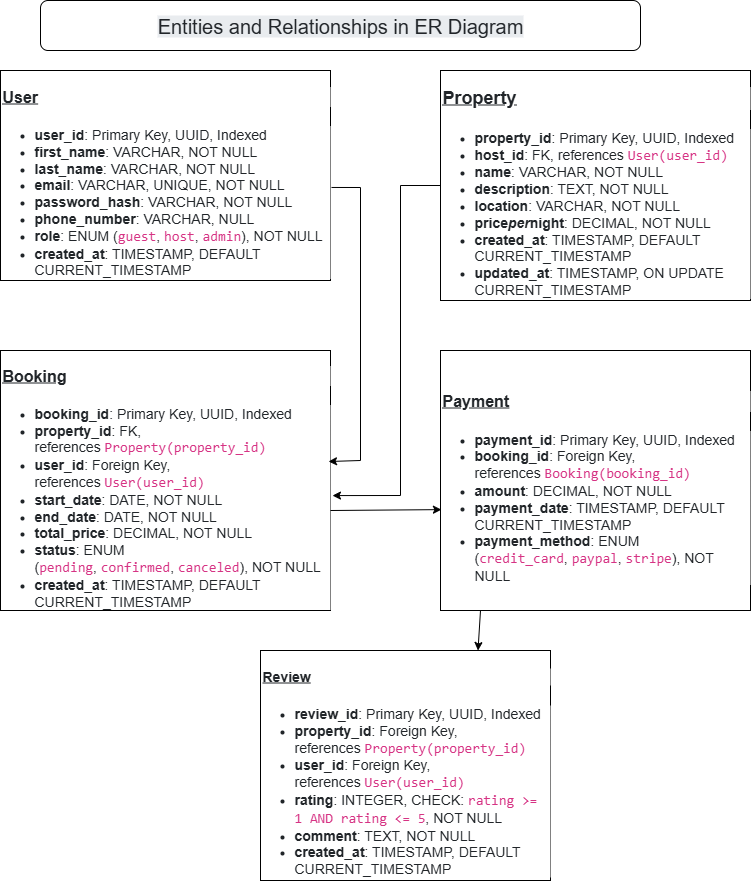

The diagram above was exported from draw.io. Its source (the exported page's mxGraphModel, read from the mxfile embedded in the PNG):
<mxGraphModel dx="969" dy="587" grid="1" gridSize="10" guides="1" tooltips="1" connect="1" arrows="1" fold="1" page="1" pageScale="1" pageWidth="850" pageHeight="1100" math="0" shadow="0">
  <root>
    <mxCell id="0" />
    <mxCell id="1" parent="0" />
    <mxCell id="Rp6v581GcG9baPv6bhDL-1" value="&lt;h3 style=&quot;box-sizing: border-box; margin-top: 30px; margin-bottom: 20px; line-height: 1.2; color: rgb(33, 37, 41); font-family: Poppins, sans-serif; background-color: rgb(255, 255, 255);&quot;&gt;&lt;font style=&quot;font-size: 16px;&quot;&gt;&lt;u style=&quot;&quot;&gt;User&lt;/u&gt;&lt;/font&gt;&lt;/h3&gt;&lt;div&gt;&lt;ul style=&quot;box-sizing: border-box; padding-left: 2rem; margin-top: 10px; margin-bottom: 1rem; color: rgb(33, 37, 41); font-family: Poppins, sans-serif; background-color: rgb(255, 255, 255);&quot;&gt;&lt;li style=&quot;box-sizing: border-box;&quot;&gt;&lt;font style=&quot;font-size: 14px;&quot;&gt;&lt;span style=&quot;box-sizing: border-box; font-weight: bolder;&quot;&gt;user_id&lt;/span&gt;: Primary Key, UUID, Indexed&lt;/font&gt;&lt;/li&gt;&lt;li style=&quot;box-sizing: border-box;&quot;&gt;&lt;font style=&quot;font-size: 14px;&quot;&gt;&lt;span style=&quot;box-sizing: border-box; font-weight: bolder;&quot;&gt;first_name&lt;/span&gt;: VARCHAR, NOT NULL&lt;/font&gt;&lt;/li&gt;&lt;li style=&quot;box-sizing: border-box;&quot;&gt;&lt;font style=&quot;font-size: 14px;&quot;&gt;&lt;span style=&quot;box-sizing: border-box; font-weight: bolder;&quot;&gt;last_name&lt;/span&gt;: VARCHAR, NOT NULL&lt;/font&gt;&lt;/li&gt;&lt;li style=&quot;box-sizing: border-box;&quot;&gt;&lt;font style=&quot;font-size: 14px;&quot;&gt;&lt;span style=&quot;box-sizing: border-box; font-weight: bolder;&quot;&gt;email&lt;/span&gt;: VARCHAR, UNIQUE, NOT NULL&lt;/font&gt;&lt;/li&gt;&lt;li style=&quot;box-sizing: border-box;&quot;&gt;&lt;font style=&quot;font-size: 14px;&quot;&gt;&lt;span style=&quot;box-sizing: border-box; font-weight: bolder;&quot;&gt;password_hash&lt;/span&gt;: VARCHAR, NOT NULL&lt;/font&gt;&lt;/li&gt;&lt;li style=&quot;box-sizing: border-box;&quot;&gt;&lt;font style=&quot;font-size: 14px;&quot;&gt;&lt;span style=&quot;box-sizing: border-box; font-weight: bolder;&quot;&gt;phone_number&lt;/span&gt;: VARCHAR, NULL&lt;/font&gt;&lt;/li&gt;&lt;li style=&quot;box-sizing: border-box;&quot;&gt;&lt;font style=&quot;font-size: 14px;&quot;&gt;&lt;span style=&quot;box-sizing: border-box; font-weight: bolder;&quot;&gt;role&lt;/span&gt;: ENUM (&lt;code style=&quot;box-sizing: border-box; font-family: SFMono-Regular, Menlo, Monaco, Consolas, &amp;quot;Liberation Mono&amp;quot;, &amp;quot;Courier New&amp;quot;, monospace; color: rgb(214, 51, 132); overflow-wrap: break-word;&quot;&gt;guest&lt;/code&gt;,&amp;nbsp;&lt;code style=&quot;box-sizing: border-box; font-family: SFMono-Regular, Menlo, Monaco, Consolas, &amp;quot;Liberation Mono&amp;quot;, &amp;quot;Courier New&amp;quot;, monospace; color: rgb(214, 51, 132); overflow-wrap: break-word;&quot;&gt;host&lt;/code&gt;,&amp;nbsp;&lt;code style=&quot;box-sizing: border-box; font-family: SFMono-Regular, Menlo, Monaco, Consolas, &amp;quot;Liberation Mono&amp;quot;, &amp;quot;Courier New&amp;quot;, monospace; color: rgb(214, 51, 132); overflow-wrap: break-word;&quot;&gt;admin&lt;/code&gt;), NOT NULL&lt;/font&gt;&lt;/li&gt;&lt;li style=&quot;box-sizing: border-box;&quot;&gt;&lt;font style=&quot;font-size: 14px;&quot;&gt;&lt;span style=&quot;box-sizing: border-box; font-weight: bolder;&quot;&gt;created_at&lt;/span&gt;: TIMESTAMP, DEFAULT CURRENT_TIMESTAMP&lt;/font&gt;&lt;/li&gt;&lt;/ul&gt;&lt;/div&gt;" style="rounded=0;whiteSpace=wrap;html=1;align=left;" vertex="1" parent="1">
      <mxGeometry x="40" y="80" width="330" height="210" as="geometry" />
    </mxCell>
    <mxCell id="Rp6v581GcG9baPv6bhDL-2" value="&lt;h3 style=&quot;box-sizing: border-box; margin-top: 30px; margin-bottom: 20px; line-height: 1.2; color: rgb(33, 37, 41); font-family: Poppins, sans-serif; background-color: rgb(255, 255, 255);&quot;&gt;&lt;font style=&quot;font-size: 18px;&quot;&gt;&lt;u style=&quot;&quot;&gt;Property&lt;/u&gt;&lt;/font&gt;&lt;/h3&gt;&lt;ul style=&quot;box-sizing: border-box; padding-left: 2rem; margin-top: 10px; margin-bottom: 1rem; color: rgb(33, 37, 41); font-family: Poppins, sans-serif; background-color: rgb(255, 255, 255);&quot;&gt;&lt;li style=&quot;box-sizing: border-box;&quot;&gt;&lt;font style=&quot;font-size: 14px;&quot;&gt;&lt;span style=&quot;box-sizing: border-box; font-weight: bolder;&quot;&gt;property_id&lt;/span&gt;: Primary Key, UUID, Indexed&lt;/font&gt;&lt;/li&gt;&lt;li style=&quot;box-sizing: border-box;&quot;&gt;&lt;font style=&quot;font-size: 14px;&quot;&gt;&lt;span style=&quot;box-sizing: border-box; font-weight: bolder;&quot;&gt;host_id&lt;/span&gt;: FK, references&amp;nbsp;&lt;code style=&quot;box-sizing: border-box; font-family: SFMono-Regular, Menlo, Monaco, Consolas, &amp;quot;Liberation Mono&amp;quot;, &amp;quot;Courier New&amp;quot;, monospace; color: rgb(214, 51, 132); overflow-wrap: break-word;&quot;&gt;User(user_id)&lt;/code&gt;&lt;/font&gt;&lt;/li&gt;&lt;li style=&quot;box-sizing: border-box;&quot;&gt;&lt;font style=&quot;font-size: 14px;&quot;&gt;&lt;span style=&quot;box-sizing: border-box; font-weight: bolder;&quot;&gt;name&lt;/span&gt;: VARCHAR, NOT NULL&lt;/font&gt;&lt;/li&gt;&lt;li style=&quot;box-sizing: border-box;&quot;&gt;&lt;font style=&quot;font-size: 14px;&quot;&gt;&lt;span style=&quot;box-sizing: border-box; font-weight: bolder;&quot;&gt;description&lt;/span&gt;: TEXT, NOT NULL&lt;/font&gt;&lt;/li&gt;&lt;li style=&quot;box-sizing: border-box;&quot;&gt;&lt;font style=&quot;font-size: 14px;&quot;&gt;&lt;span style=&quot;box-sizing: border-box; font-weight: bolder;&quot;&gt;location&lt;/span&gt;: VARCHAR, NOT NULL&lt;/font&gt;&lt;/li&gt;&lt;li style=&quot;box-sizing: border-box;&quot;&gt;&lt;font style=&quot;font-size: 14px;&quot;&gt;&lt;span style=&quot;box-sizing: border-box; font-weight: bolder;&quot;&gt;price&lt;em style=&quot;box-sizing: border-box;&quot;&gt;per&lt;/em&gt;night&lt;/span&gt;: DECIMAL, NOT NULL&lt;/font&gt;&lt;/li&gt;&lt;li style=&quot;box-sizing: border-box;&quot;&gt;&lt;font style=&quot;font-size: 14px;&quot;&gt;&lt;span style=&quot;box-sizing: border-box; font-weight: bolder;&quot;&gt;created_at&lt;/span&gt;: TIMESTAMP, DEFAULT CURRENT_TIMESTAMP&lt;/font&gt;&lt;/li&gt;&lt;li style=&quot;box-sizing: border-box;&quot;&gt;&lt;font style=&quot;font-size: 14px;&quot;&gt;&lt;span style=&quot;box-sizing: border-box; font-weight: bolder;&quot;&gt;updated_at&lt;/span&gt;: TIMESTAMP, ON UPDATE CURRENT_TIMESTAMP&lt;/font&gt;&lt;/li&gt;&lt;/ul&gt;" style="rounded=0;whiteSpace=wrap;html=1;align=left;" vertex="1" parent="1">
      <mxGeometry x="480" y="80" width="310" height="230" as="geometry" />
    </mxCell>
    <mxCell id="Rp6v581GcG9baPv6bhDL-3" value="&lt;h3 style=&quot;box-sizing: border-box; margin-top: 30px; margin-bottom: 20px; line-height: 1.2; color: rgb(33, 37, 41); font-family: Poppins, sans-serif; background-color: rgb(255, 255, 255);&quot;&gt;&lt;font style=&quot;font-size: 16px;&quot;&gt;&lt;u style=&quot;&quot;&gt;Booking&lt;/u&gt;&lt;/font&gt;&lt;/h3&gt;&lt;ul style=&quot;box-sizing: border-box; padding-left: 2rem; margin-top: 10px; margin-bottom: 1rem; color: rgb(33, 37, 41); font-family: Poppins, sans-serif; background-color: rgb(255, 255, 255);&quot;&gt;&lt;li style=&quot;box-sizing: border-box;&quot;&gt;&lt;font style=&quot;font-size: 14px;&quot;&gt;&lt;span style=&quot;box-sizing: border-box; font-weight: bolder;&quot;&gt;booking_id&lt;/span&gt;: Primary Key, UUID, Indexed&lt;/font&gt;&lt;/li&gt;&lt;li style=&quot;box-sizing: border-box;&quot;&gt;&lt;font style=&quot;font-size: 14px;&quot;&gt;&lt;span style=&quot;box-sizing: border-box; font-weight: bolder;&quot;&gt;property_id&lt;/span&gt;: FK, references&amp;nbsp;&lt;code style=&quot;box-sizing: border-box; font-family: SFMono-Regular, Menlo, Monaco, Consolas, &amp;quot;Liberation Mono&amp;quot;, &amp;quot;Courier New&amp;quot;, monospace; color: rgb(214, 51, 132); overflow-wrap: break-word;&quot;&gt;Property(property_id)&lt;/code&gt;&lt;/font&gt;&lt;/li&gt;&lt;li style=&quot;box-sizing: border-box;&quot;&gt;&lt;font style=&quot;font-size: 14px;&quot;&gt;&lt;span style=&quot;box-sizing: border-box; font-weight: bolder;&quot;&gt;user_id&lt;/span&gt;: Foreign Key, references&amp;nbsp;&lt;code style=&quot;box-sizing: border-box; font-family: SFMono-Regular, Menlo, Monaco, Consolas, &amp;quot;Liberation Mono&amp;quot;, &amp;quot;Courier New&amp;quot;, monospace; color: rgb(214, 51, 132); overflow-wrap: break-word;&quot;&gt;User(user_id)&lt;/code&gt;&lt;/font&gt;&lt;/li&gt;&lt;li style=&quot;box-sizing: border-box;&quot;&gt;&lt;font style=&quot;font-size: 14px;&quot;&gt;&lt;span style=&quot;box-sizing: border-box; font-weight: bolder;&quot;&gt;start_date&lt;/span&gt;: DATE, NOT NULL&lt;/font&gt;&lt;/li&gt;&lt;li style=&quot;box-sizing: border-box;&quot;&gt;&lt;font style=&quot;font-size: 14px;&quot;&gt;&lt;span style=&quot;box-sizing: border-box; font-weight: bolder;&quot;&gt;end_date&lt;/span&gt;: DATE, NOT NULL&lt;/font&gt;&lt;/li&gt;&lt;li style=&quot;box-sizing: border-box;&quot;&gt;&lt;font style=&quot;font-size: 14px;&quot;&gt;&lt;span style=&quot;box-sizing: border-box; font-weight: bolder;&quot;&gt;total_price&lt;/span&gt;: DECIMAL, NOT NULL&lt;/font&gt;&lt;/li&gt;&lt;li style=&quot;box-sizing: border-box;&quot;&gt;&lt;font style=&quot;font-size: 14px;&quot;&gt;&lt;span style=&quot;box-sizing: border-box; font-weight: bolder;&quot;&gt;status&lt;/span&gt;: ENUM (&lt;code style=&quot;box-sizing: border-box; font-family: SFMono-Regular, Menlo, Monaco, Consolas, &amp;quot;Liberation Mono&amp;quot;, &amp;quot;Courier New&amp;quot;, monospace; color: rgb(214, 51, 132); overflow-wrap: break-word;&quot;&gt;pending&lt;/code&gt;,&amp;nbsp;&lt;code style=&quot;box-sizing: border-box; font-family: SFMono-Regular, Menlo, Monaco, Consolas, &amp;quot;Liberation Mono&amp;quot;, &amp;quot;Courier New&amp;quot;, monospace; color: rgb(214, 51, 132); overflow-wrap: break-word;&quot;&gt;confirmed&lt;/code&gt;,&amp;nbsp;&lt;code style=&quot;box-sizing: border-box; font-family: SFMono-Regular, Menlo, Monaco, Consolas, &amp;quot;Liberation Mono&amp;quot;, &amp;quot;Courier New&amp;quot;, monospace; color: rgb(214, 51, 132); overflow-wrap: break-word;&quot;&gt;canceled&lt;/code&gt;), NOT NULL&lt;/font&gt;&lt;/li&gt;&lt;li style=&quot;box-sizing: border-box;&quot;&gt;&lt;font style=&quot;font-size: 14px;&quot;&gt;&lt;span style=&quot;box-sizing: border-box; font-weight: bolder;&quot;&gt;created_at&lt;/span&gt;: TIMESTAMP, DEFAULT CURRENT_TIMESTAMP&lt;/font&gt;&lt;/li&gt;&lt;/ul&gt;" style="rounded=0;whiteSpace=wrap;html=1;align=left;" vertex="1" parent="1">
      <mxGeometry x="40" y="360" width="330" height="260" as="geometry" />
    </mxCell>
    <mxCell id="Rp6v581GcG9baPv6bhDL-4" value="&lt;h3 style=&quot;box-sizing: border-box; margin-top: 30px; margin-bottom: 20px; line-height: 1.2; color: rgb(33, 37, 41); font-family: Poppins, sans-serif; background-color: rgb(255, 255, 255);&quot;&gt;&lt;font style=&quot;font-size: 16px;&quot;&gt;&lt;u style=&quot;&quot;&gt;Payment&lt;/u&gt;&lt;/font&gt;&lt;/h3&gt;&lt;ul style=&quot;box-sizing: border-box; padding-left: 2rem; margin-top: 10px; margin-bottom: 1rem; color: rgb(33, 37, 41); font-family: Poppins, sans-serif; background-color: rgb(255, 255, 255);&quot;&gt;&lt;li style=&quot;box-sizing: border-box;&quot;&gt;&lt;font style=&quot;font-size: 14px;&quot;&gt;&lt;span style=&quot;box-sizing: border-box; font-weight: bolder;&quot;&gt;payment_id&lt;/span&gt;: Primary Key, UUID, Indexed&lt;/font&gt;&lt;/li&gt;&lt;li style=&quot;box-sizing: border-box;&quot;&gt;&lt;font style=&quot;font-size: 14px;&quot;&gt;&lt;span style=&quot;box-sizing: border-box; font-weight: bolder;&quot;&gt;booking_id&lt;/span&gt;: Foreign Key, references&amp;nbsp;&lt;code style=&quot;box-sizing: border-box; font-family: SFMono-Regular, Menlo, Monaco, Consolas, &amp;quot;Liberation Mono&amp;quot;, &amp;quot;Courier New&amp;quot;, monospace; color: rgb(214, 51, 132); overflow-wrap: break-word;&quot;&gt;Booking(booking_id)&lt;/code&gt;&lt;/font&gt;&lt;/li&gt;&lt;li style=&quot;box-sizing: border-box;&quot;&gt;&lt;font style=&quot;font-size: 14px;&quot;&gt;&lt;span style=&quot;box-sizing: border-box; font-weight: bolder;&quot;&gt;amount&lt;/span&gt;: DECIMAL, NOT NULL&lt;/font&gt;&lt;/li&gt;&lt;li style=&quot;box-sizing: border-box;&quot;&gt;&lt;font style=&quot;font-size: 14px;&quot;&gt;&lt;span style=&quot;box-sizing: border-box; font-weight: bolder;&quot;&gt;payment_date&lt;/span&gt;: TIMESTAMP, DEFAULT CURRENT_TIMESTAMP&lt;/font&gt;&lt;/li&gt;&lt;li style=&quot;box-sizing: border-box;&quot;&gt;&lt;font style=&quot;font-size: 14px;&quot;&gt;&lt;span style=&quot;box-sizing: border-box; font-weight: bolder;&quot;&gt;payment_method&lt;/span&gt;: ENUM (&lt;code style=&quot;box-sizing: border-box; font-family: SFMono-Regular, Menlo, Monaco, Consolas, &amp;quot;Liberation Mono&amp;quot;, &amp;quot;Courier New&amp;quot;, monospace; color: rgb(214, 51, 132); overflow-wrap: break-word;&quot;&gt;credit_card&lt;/code&gt;,&amp;nbsp;&lt;code style=&quot;box-sizing: border-box; font-family: SFMono-Regular, Menlo, Monaco, Consolas, &amp;quot;Liberation Mono&amp;quot;, &amp;quot;Courier New&amp;quot;, monospace; color: rgb(214, 51, 132); overflow-wrap: break-word;&quot;&gt;paypal&lt;/code&gt;,&amp;nbsp;&lt;code style=&quot;box-sizing: border-box; font-family: SFMono-Regular, Menlo, Monaco, Consolas, &amp;quot;Liberation Mono&amp;quot;, &amp;quot;Courier New&amp;quot;, monospace; color: rgb(214, 51, 132); overflow-wrap: break-word;&quot;&gt;stripe&lt;/code&gt;), NOT NULL&lt;/font&gt;&lt;/li&gt;&lt;/ul&gt;" style="rounded=0;whiteSpace=wrap;html=1;align=left;" vertex="1" parent="1">
      <mxGeometry x="480" y="360" width="310" height="260" as="geometry" />
    </mxCell>
    <mxCell id="Rp6v581GcG9baPv6bhDL-5" value="&lt;span style=&quot;color: rgb(33, 37, 41); font-family: Poppins, sans-serif; font-size: 20px; text-align: start; background-color: rgb(233, 236, 239);&quot;&gt;Entities and Relationships in ER Diagram&lt;/span&gt;" style="rounded=1;whiteSpace=wrap;html=1;" vertex="1" parent="1">
      <mxGeometry x="80" y="10" width="600" height="50" as="geometry" />
    </mxCell>
    <mxCell id="Rp6v581GcG9baPv6bhDL-6" value="&lt;h3 style=&quot;box-sizing: border-box; margin-top: 30px; margin-bottom: 20px; line-height: 1.2; color: rgb(33, 37, 41); font-family: Poppins, sans-serif; background-color: rgb(255, 255, 255);&quot;&gt;&lt;font style=&quot;font-size: 14px;&quot;&gt;&lt;u&gt;Review&lt;/u&gt;&lt;/font&gt;&lt;/h3&gt;&lt;ul style=&quot;box-sizing: border-box; padding-left: 2rem; margin-top: 10px; margin-bottom: 1rem; color: rgb(33, 37, 41); font-family: Poppins, sans-serif; background-color: rgb(255, 255, 255);&quot;&gt;&lt;li style=&quot;box-sizing: border-box;&quot;&gt;&lt;font style=&quot;font-size: 14px;&quot;&gt;&lt;span style=&quot;box-sizing: border-box; font-weight: bolder;&quot;&gt;review_id&lt;/span&gt;: Primary Key, UUID, Indexed&lt;/font&gt;&lt;/li&gt;&lt;li style=&quot;box-sizing: border-box;&quot;&gt;&lt;font style=&quot;font-size: 14px;&quot;&gt;&lt;span style=&quot;box-sizing: border-box; font-weight: bolder;&quot;&gt;property_id&lt;/span&gt;: Foreign Key, references&amp;nbsp;&lt;code style=&quot;box-sizing: border-box; font-family: SFMono-Regular, Menlo, Monaco, Consolas, &amp;quot;Liberation Mono&amp;quot;, &amp;quot;Courier New&amp;quot;, monospace; color: rgb(214, 51, 132); overflow-wrap: break-word;&quot;&gt;Property(property_id)&lt;/code&gt;&lt;/font&gt;&lt;/li&gt;&lt;li style=&quot;box-sizing: border-box;&quot;&gt;&lt;font style=&quot;font-size: 14px;&quot;&gt;&lt;span style=&quot;box-sizing: border-box; font-weight: bolder;&quot;&gt;user_id&lt;/span&gt;: Foreign Key, references&amp;nbsp;&lt;code style=&quot;box-sizing: border-box; font-family: SFMono-Regular, Menlo, Monaco, Consolas, &amp;quot;Liberation Mono&amp;quot;, &amp;quot;Courier New&amp;quot;, monospace; color: rgb(214, 51, 132); overflow-wrap: break-word;&quot;&gt;User(user_id)&lt;/code&gt;&lt;/font&gt;&lt;/li&gt;&lt;li style=&quot;box-sizing: border-box;&quot;&gt;&lt;font style=&quot;font-size: 14px;&quot;&gt;&lt;span style=&quot;box-sizing: border-box; font-weight: bolder;&quot;&gt;rating&lt;/span&gt;: INTEGER, CHECK:&amp;nbsp;&lt;code style=&quot;box-sizing: border-box; font-family: SFMono-Regular, Menlo, Monaco, Consolas, &amp;quot;Liberation Mono&amp;quot;, &amp;quot;Courier New&amp;quot;, monospace; color: rgb(214, 51, 132); overflow-wrap: break-word;&quot;&gt;rating &amp;gt;= 1 AND rating &amp;lt;= 5&lt;/code&gt;, NOT NULL&lt;/font&gt;&lt;/li&gt;&lt;li style=&quot;box-sizing: border-box;&quot;&gt;&lt;font style=&quot;font-size: 14px;&quot;&gt;&lt;span style=&quot;box-sizing: border-box; font-weight: bolder;&quot;&gt;comment&lt;/span&gt;: TEXT, NOT NULL&lt;/font&gt;&lt;/li&gt;&lt;li style=&quot;box-sizing: border-box;&quot;&gt;&lt;font style=&quot;font-size: 14px;&quot;&gt;&lt;span style=&quot;box-sizing: border-box; font-weight: bolder;&quot;&gt;created_at&lt;/span&gt;: TIMESTAMP, DEFAULT CURRENT_TIMESTAMP&lt;/font&gt;&lt;/li&gt;&lt;/ul&gt;" style="rounded=0;whiteSpace=wrap;html=1;align=left;" vertex="1" parent="1">
      <mxGeometry x="300" y="660" width="290" height="230" as="geometry" />
    </mxCell>
    <mxCell id="Rp6v581GcG9baPv6bhDL-7" value="" style="endArrow=classic;html=1;rounded=0;exitX=1.003;exitY=0.557;exitDx=0;exitDy=0;exitPerimeter=0;entryX=0.994;entryY=0.427;entryDx=0;entryDy=0;entryPerimeter=0;" edge="1" parent="1" source="Rp6v581GcG9baPv6bhDL-1" target="Rp6v581GcG9baPv6bhDL-3">
      <mxGeometry width="50" height="50" relative="1" as="geometry">
        <mxPoint x="400" y="320" as="sourcePoint" />
        <mxPoint x="400" y="480" as="targetPoint" />
        <Array as="points">
          <mxPoint x="400" y="197" />
          <mxPoint x="400" y="470" />
        </Array>
      </mxGeometry>
    </mxCell>
    <mxCell id="Rp6v581GcG9baPv6bhDL-8" value="" style="endArrow=classic;html=1;rounded=0;entryX=0.003;entryY=0.612;entryDx=0;entryDy=0;entryPerimeter=0;" edge="1" parent="1" target="Rp6v581GcG9baPv6bhDL-4">
      <mxGeometry width="50" height="50" relative="1" as="geometry">
        <mxPoint x="370" y="520" as="sourcePoint" />
        <mxPoint x="420" y="470" as="targetPoint" />
      </mxGeometry>
    </mxCell>
    <mxCell id="Rp6v581GcG9baPv6bhDL-9" value="" style="endArrow=classic;html=1;rounded=0;exitX=0;exitY=0.5;exitDx=0;exitDy=0;entryX=1.006;entryY=0.558;entryDx=0;entryDy=0;entryPerimeter=0;" edge="1" parent="1" source="Rp6v581GcG9baPv6bhDL-2" target="Rp6v581GcG9baPv6bhDL-3">
      <mxGeometry width="50" height="50" relative="1" as="geometry">
        <mxPoint x="440" y="200" as="sourcePoint" />
        <mxPoint x="440" y="500" as="targetPoint" />
        <Array as="points">
          <mxPoint x="440" y="195" />
          <mxPoint x="440" y="505" />
        </Array>
      </mxGeometry>
    </mxCell>
    <mxCell id="Rp6v581GcG9baPv6bhDL-11" value="" style="endArrow=classic;html=1;rounded=0;entryX=0.75;entryY=0;entryDx=0;entryDy=0;" edge="1" parent="1" target="Rp6v581GcG9baPv6bhDL-6">
      <mxGeometry width="50" height="50" relative="1" as="geometry">
        <mxPoint x="520" y="620" as="sourcePoint" />
        <mxPoint x="518" y="660" as="targetPoint" />
      </mxGeometry>
    </mxCell>
  </root>
</mxGraphModel>